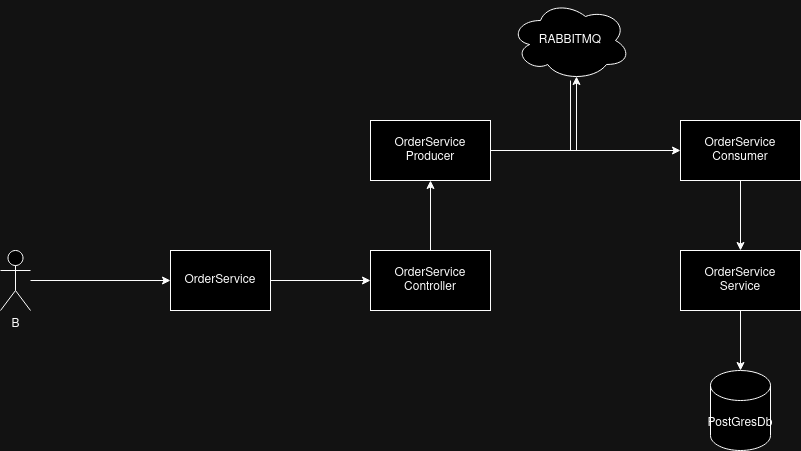

The diagram above was exported from draw.io. Its source (the exported page's mxGraphModel, read from the mxfile embedded in the PNG):
<mxGraphModel dx="2004" dy="1155" grid="1" gridSize="10" guides="1" tooltips="1" connect="1" arrows="1" fold="1" page="1" pageScale="1" pageWidth="850" pageHeight="1100" math="0" shadow="0">
  <root>
    <mxCell id="0" />
    <mxCell id="1" parent="0" />
    <mxCell id="74hsyjPVJaSGm1EL-0JO-4" value="" style="edgeStyle=orthogonalEdgeStyle;rounded=0;orthogonalLoop=1;jettySize=auto;html=1;" edge="1" parent="1" source="74hsyjPVJaSGm1EL-0JO-1" target="74hsyjPVJaSGm1EL-0JO-3">
      <mxGeometry relative="1" as="geometry" />
    </mxCell>
    <mxCell id="74hsyjPVJaSGm1EL-0JO-1" value="OrderService" style="rounded=0;whiteSpace=wrap;html=1;" vertex="1" parent="1">
      <mxGeometry x="250" y="580" width="100" height="60" as="geometry" />
    </mxCell>
    <mxCell id="74hsyjPVJaSGm1EL-0JO-8" value="" style="edgeStyle=orthogonalEdgeStyle;rounded=0;orthogonalLoop=1;jettySize=auto;html=1;" edge="1" parent="1" source="74hsyjPVJaSGm1EL-0JO-3" target="74hsyjPVJaSGm1EL-0JO-7">
      <mxGeometry relative="1" as="geometry" />
    </mxCell>
    <mxCell id="74hsyjPVJaSGm1EL-0JO-3" value="OrderService&lt;br&gt;Controller" style="rounded=0;whiteSpace=wrap;html=1;" vertex="1" parent="1">
      <mxGeometry x="450" y="580" width="120" height="60" as="geometry" />
    </mxCell>
    <mxCell id="74hsyjPVJaSGm1EL-0JO-11" value="" style="edgeStyle=orthogonalEdgeStyle;rounded=0;orthogonalLoop=1;jettySize=auto;html=1;" edge="1" parent="1" source="74hsyjPVJaSGm1EL-0JO-5" target="74hsyjPVJaSGm1EL-0JO-10">
      <mxGeometry relative="1" as="geometry">
        <Array as="points">
          <mxPoint x="650" y="480" />
        </Array>
      </mxGeometry>
    </mxCell>
    <mxCell id="74hsyjPVJaSGm1EL-0JO-5" value="RABBITMQ" style="ellipse;shape=cloud;whiteSpace=wrap;html=1;rounded=0;" vertex="1" parent="1">
      <mxGeometry x="590" y="330" width="120" height="80" as="geometry" />
    </mxCell>
    <mxCell id="74hsyjPVJaSGm1EL-0JO-7" value="OrderService&lt;br&gt;Producer" style="rounded=0;whiteSpace=wrap;html=1;" vertex="1" parent="1">
      <mxGeometry x="450" y="450" width="120" height="60" as="geometry" />
    </mxCell>
    <mxCell id="74hsyjPVJaSGm1EL-0JO-9" style="edgeStyle=orthogonalEdgeStyle;rounded=0;orthogonalLoop=1;jettySize=auto;html=1;entryX=0.55;entryY=0.95;entryDx=0;entryDy=0;entryPerimeter=0;" edge="1" parent="1" source="74hsyjPVJaSGm1EL-0JO-7" target="74hsyjPVJaSGm1EL-0JO-5">
      <mxGeometry relative="1" as="geometry" />
    </mxCell>
    <mxCell id="74hsyjPVJaSGm1EL-0JO-13" value="" style="edgeStyle=orthogonalEdgeStyle;rounded=0;orthogonalLoop=1;jettySize=auto;html=1;" edge="1" parent="1" source="74hsyjPVJaSGm1EL-0JO-10" target="74hsyjPVJaSGm1EL-0JO-12">
      <mxGeometry relative="1" as="geometry" />
    </mxCell>
    <mxCell id="74hsyjPVJaSGm1EL-0JO-10" value="OrderService&lt;br&gt;Consumer" style="whiteSpace=wrap;html=1;rounded=0;" vertex="1" parent="1">
      <mxGeometry x="760" y="450" width="120" height="60" as="geometry" />
    </mxCell>
    <mxCell id="74hsyjPVJaSGm1EL-0JO-17" value="" style="edgeStyle=orthogonalEdgeStyle;rounded=0;orthogonalLoop=1;jettySize=auto;html=1;" edge="1" parent="1" source="74hsyjPVJaSGm1EL-0JO-12" target="74hsyjPVJaSGm1EL-0JO-16">
      <mxGeometry relative="1" as="geometry" />
    </mxCell>
    <mxCell id="74hsyjPVJaSGm1EL-0JO-12" value="OrderService&lt;br&gt;Service" style="whiteSpace=wrap;html=1;rounded=0;" vertex="1" parent="1">
      <mxGeometry x="760" y="580" width="120" height="60" as="geometry" />
    </mxCell>
    <mxCell id="74hsyjPVJaSGm1EL-0JO-16" value="PostGresDb" style="shape=cylinder3;whiteSpace=wrap;html=1;boundedLbl=1;backgroundOutline=1;size=15;" vertex="1" parent="1">
      <mxGeometry x="790" y="700" width="60" height="80" as="geometry" />
    </mxCell>
    <mxCell id="74hsyjPVJaSGm1EL-0JO-19" style="edgeStyle=orthogonalEdgeStyle;rounded=0;orthogonalLoop=1;jettySize=auto;html=1;entryX=0;entryY=0.5;entryDx=0;entryDy=0;" edge="1" parent="1" source="74hsyjPVJaSGm1EL-0JO-18" target="74hsyjPVJaSGm1EL-0JO-1">
      <mxGeometry relative="1" as="geometry" />
    </mxCell>
    <mxCell id="74hsyjPVJaSGm1EL-0JO-18" value="&lt;div&gt;B&lt;/div&gt;&lt;div&gt;&lt;br&gt;&lt;/div&gt;" style="shape=umlActor;verticalLabelPosition=bottom;verticalAlign=top;html=1;outlineConnect=0;" vertex="1" parent="1">
      <mxGeometry x="80" y="580" width="30" height="60" as="geometry" />
    </mxCell>
  </root>
</mxGraphModel>